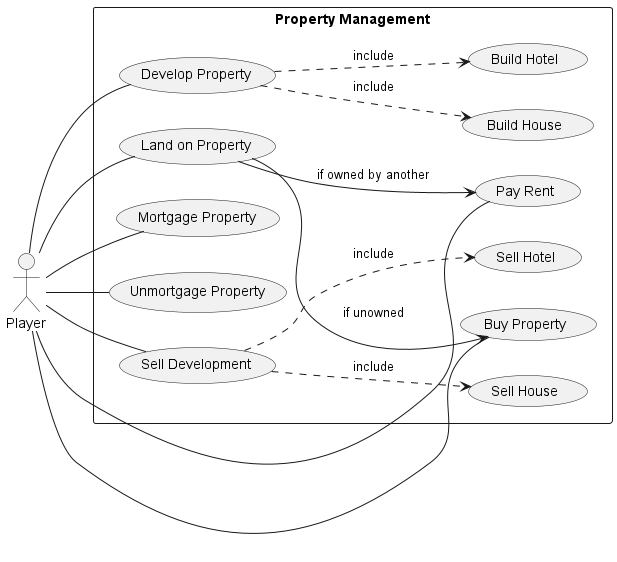

The diagram above was rendered by PlantUML. Its source (embedded in the PNG):
@startuml
left to right direction
actor Player

rectangle "Property Management" {
  Player -- (Land on Property)
  Player -- (Buy Property)
  Player -- (Pay Rent)
  Player -- (Develop Property)
  Player -- (Mortgage Property)
  Player -- (Unmortgage Property)
  Player -- (Sell Development)

  (Land on Property) --> (Pay Rent) : if owned by another
  (Land on Property) --> (Buy Property) : if unowned
  (Develop Property) ..> (Build House) : include
  (Develop Property) ..> (Build Hotel) : include
  (Sell Development) ..> (Sell House) : include
  (Sell Development) ..> (Sell Hotel) : include
}
@enduml